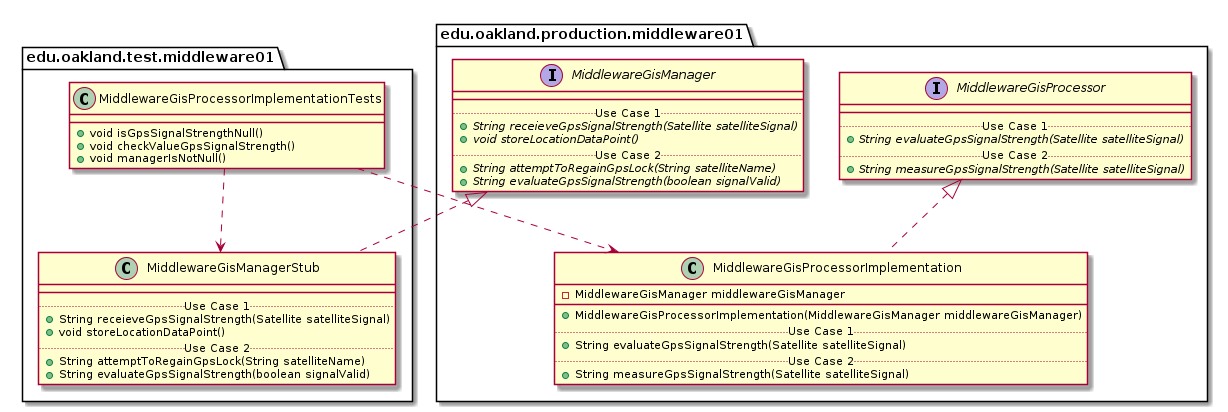

The diagram above was rendered by PlantUML. Its source (embedded in the PNG):
@startuml MiddlewareGisProcessorImplementationTests_Closure


package edu.oakland.test.middleware01 {
  class MiddlewareGisProcessorImplementationTests {
    + void isGpsSignalStrengthNull()
    + void checkValueGpsSignalStrength()
    + void managerIsNotNull()
  }
}




package edu.oakland.test.middleware01 {
    class MiddlewareGisManagerStub {
        __
        .. Use Case 1 ..
        + String receieveGpsSignalStrength(Satellite satelliteSignal)
        + void storeLocationDataPoint()
        .. Use Case 2 ..
        + String attemptToRegainGpsLock(String satelliteName)
        + String evaluateGpsSignalStrength(boolean signalValid)
    }
}




package edu.oakland.production.middleware01 {
    interface MiddlewareGisManager {
        __
        .. Use Case 1 ..
        {abstract} + String receieveGpsSignalStrength(Satellite satelliteSignal)
        {abstract} + void storeLocationDataPoint()
        .. Use Case 2 ..
        {abstract} + String attemptToRegainGpsLock(String satelliteName)
        {abstract} + String evaluateGpsSignalStrength(boolean signalValid)
    }
}






MiddlewareGisManagerStub .up.|> MiddlewareGisManager



MiddlewareGisProcessorImplementationTests ..> MiddlewareGisManagerStub



package edu.oakland.production.middleware01 {
    class MiddlewareGisProcessorImplementation {
        - MiddlewareGisManager middlewareGisManager
        __
        + MiddlewareGisProcessorImplementation(MiddlewareGisManager middlewareGisManager)
        .. Use Case 1 ..
        + String evaluateGpsSignalStrength(Satellite satelliteSignal)
        .. Use Case 2 ..
        + String measureGpsSignalStrength(Satellite satelliteSignal)
    }
}




package edu.oakland.production.middleware01 {
    interface MiddlewareGisProcessor {
        __
        .. Use Case 1 ..
        {abstract} + String evaluateGpsSignalStrength(Satellite satelliteSignal)
        .. Use Case 2 ..
        {abstract} + String measureGpsSignalStrength(Satellite satelliteSignal)
    }
}






MiddlewareGisProcessorImplementation .up.|> MiddlewareGisProcessor





MiddlewareGisProcessorImplementationTests ..> MiddlewareGisProcessorImplementation



@enduml